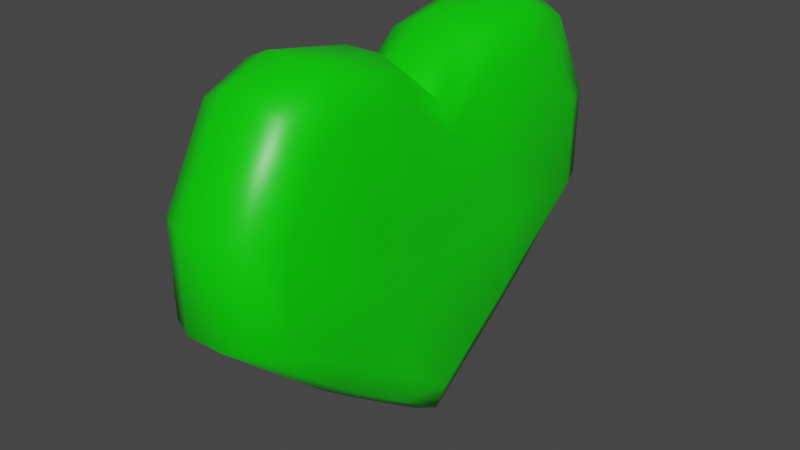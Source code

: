 # Source: HealthPickup.blend  (saved by Blender 3.2.14; exported with 4.5.12 LTS)
import bpy
from mathutils import Matrix  # noqa: F401  (used for matrix-valued properties, if any)

bpy.ops.wm.read_factory_settings(use_empty=True)
scene = bpy.context.scene
scene.name = 'Scene'

# ---- collections
col_collection = bpy.data.collections.new('Collection'); scene.collection.children.link(col_collection)

# ---- materials (node trees are filled in below, after node groups)
mat_material = bpy.data.materials.new('Material')
mat_material.alpha_threshold = 0.0
mat_material.use_transparent_shadow = False
mat_material.line_color = (0.0, 0.0, 0.0, 1.0)

# ---- node groups
ng_auto_smooth = bpy.data.node_groups.new('Auto Smooth', 'GeometryNodeTree')
_s = ng_auto_smooth.interface.new_socket(name='Geometry', in_out='OUTPUT', socket_type='NodeSocketGeometry')
_s = ng_auto_smooth.interface.new_socket(name='Geometry', in_out='INPUT', socket_type='NodeSocketGeometry')
_s = ng_auto_smooth.interface.new_socket(name='Angle', in_out='INPUT', socket_type='NodeSocketFloat')
_s.subtype = 'ANGLE'
_s.min_value = 0.0
_s.max_value = 3.142
ng_auto_smooth.is_modifier = True
_N = ng_auto_smooth.nodes; _L = ng_auto_smooth.links
n0 = _N.new('NodeGroupOutput'); n0.name = 'Group Output'; n0.location = (480, -100)
n1 = _N.new('NodeGroupInput'); n1.name = 'Group Input'; n1.location = (-420, -300)
n2 = _N.new('NodeGroupInput'); n2.name = 'Group Input.001'; n2.location = (-60, -100)
n3 = _N.new('GeometryNodeSetShadeSmooth'); n3.name = 'Set Shade Smooth'; n3.location = (120, -100)
n3.domain = 'EDGE'
n4 = _N.new('GeometryNodeSetShadeSmooth'); n4.name = 'Set Shade Smooth.001'; n4.location = (300, -100)
n5 = _N.new('GeometryNodeInputMeshEdgeAngle'); n5.name = 'Edge Angle'; n5.location = (-420, -220)
n6 = _N.new('GeometryNodeInputEdgeSmooth'); n6.name = 'Is Edge Smooth'; n6.location = (-60, -160)
n7 = _N.new('GeometryNodeInputShadeSmooth'); n7.name = 'Is Face Smooth'; n7.location = (-240, -340)
n8 = _N.new('FunctionNodeBooleanMath'); n8.name = 'Boolean Math'; n8.location = (-60, -220)
n9 = _N.new('FunctionNodeCompare'); n9.name = 'Compare'; n9.location = (-240, -180)
n9.operation = 'LESS_EQUAL'
_L.new(n5.outputs[0], n9.inputs[0])
_L.new(n4.outputs[0], n0.inputs[0])
_L.new(n1.outputs[1], n9.inputs[1])
_L.new(n9.outputs[0], n8.inputs[0])
_L.new(n7.outputs[0], n8.inputs[1])
_L.new(n2.outputs[0], n3.inputs[0])
_L.new(n6.outputs[0], n3.inputs[1])
_L.new(n3.outputs[0], n4.inputs[0])
_L.new(n8.outputs[0], n3.inputs[2])
n0.is_active_output = True

# ---- material node trees
mat_material.use_nodes = True; mat_material.node_tree.nodes.clear()
_N = mat_material.node_tree.nodes; _L = mat_material.node_tree.links
n0 = _N.new('ShaderNodeOutputMaterial'); n0.name = 'Material Output'; n0.location = (300, 300)
n1 = _N.new('ShaderNodeBsdfPrincipled'); n1.name = 'Principled BSDF'; n1.location = (10, 300)
n1.distribution = 'GGX'
n1.subsurface_method = 'RANDOM_WALK_SKIN'
n1.inputs[0].default_value = (0.002012, 0.8, 0.0, 1.0)
n1.inputs[2].default_value = 0.4
n1.inputs[3].default_value = 1.45
n1.inputs[27].default_value = (0.0, 0.0, 0.0, 1.0)
n1.inputs[28].default_value = 1.0
_L.new(n1.outputs[0], n0.inputs[0])
n0.is_active_output = True

# ---- world
world_world = bpy.data.worlds.new('World'); scene.world = world_world
world_world.use_nodes = True; world_world.node_tree.nodes.clear()
_N = world_world.node_tree.nodes; _L = world_world.node_tree.links
n0 = _N.new('ShaderNodeOutputWorld'); n0.name = 'World Output'; n0.location = (300, 300)
n1 = _N.new('ShaderNodeBackground'); n1.name = 'Background'; n1.location = (10, 300)
n1.inputs[0].default_value = (0.05088, 0.05088, 0.05088, 1.0)
_L.new(n1.outputs[0], n0.inputs[0])
n0.is_active_output = True
world_world.color = (0.05088, 0.05088, 0.05088)
world_world.use_sun_shadow = False
world_world.sun_shadow_jitter_overblur = 0.0

# ---- meshes
me_cube = bpy.data.meshes.new('Cube')
me_cube.from_pydata([(0.3039, 0.0, 0.0), (-0.3039, 0.0, 0.0), (-0.3039, -0.5, 0.0), (0.3039, -0.5, 0.0), (0.3039, 0.5, 0.0), (-0.3039, 0.5, 0.0), (0.3039, 0.0, 0.2112), (-0.3039, 0.0, 0.2112), (-0.3039, -0.5, 0.3556), (0.3039, -0.5, 0.3556), (0.3039, 0.5, 0.3556), (-0.3039, 0.5, 0.3556), (-0.3039, -0.25, 0.0), (0.3039, -0.25, 0.0), (0.3039, -0.25, 0.2834), (-0.3039, -0.25, 0.2834), (0.3039, 0.25, 0.0), (-0.3039, 0.25, 0.0), (-0.3039, 0.25, 0.2834), (0.3039, 0.25, 0.2834), (0.3039, 0.8665, 0.8054), (0.1033, 1.0, 1.0), (0.2451, 0.9609, 0.943), (0.3039, 0.7034, -0.2468), (0.1033, 0.691, -0.5049), (0.2451, 0.6946, -0.4293), (0.3039, -0.8665, 0.8054), (0.1033, -1.0, 1.0), (0.2451, -0.9609, 0.943), (0.3039, -0.7034, -0.2468), (0.1033, -0.691, -0.5049), (0.2451, -0.6946, -0.4293), (-0.3039, 0.8665, 0.8054), (-0.1033, 1.0, 1.0), (-0.2451, 0.9609, 0.943), (-0.3039, 0.7034, -0.2468), (-0.1033, 0.691, -0.5049), (-0.2451, 0.6946, -0.4293), (-0.3039, -0.8665, 0.8054), (-0.1033, -1.0, 1.0), (-0.2451, -0.9609, 0.943), (-0.3039, -0.7034, -0.2468), (-0.1033, -0.691, -0.5049), (-0.2451, -0.6946, -0.4293), (-0.1033, 0.0, -1.0), (-0.3039, 0.0, -0.7545), (-0.2451, 0.0, -0.9281), (0.1033, 0.0, 0.8192), (0.3039, 0.0, 0.6012), (0.2451, 0.0, 0.7553), (-0.1033, 0.0, 0.8192), (-0.3039, 0.0, 0.6012), (-0.2451, 0.0, 0.7553), (0.1033, 0.0, -1.0), (0.3039, 0.0, -0.7545), (0.2451, 0.0, -0.9281), (0.1033, 1.274, 0.0), (0.3039, 1.054, 0.0), (0.2451, 1.21, -9.313e-10), (-0.1033, -1.274, 0.0), (-0.3039, -1.054, 0.0), (-0.2451, -1.21, 0.0), (0.3039, -1.054, 0.0), (0.1033, -1.274, 0.0), (0.2451, -1.21, -9.313e-10), (-0.3039, 1.054, 0.0), (-0.1033, 1.274, 0.0), (-0.2451, 1.21, -9.313e-10), (-0.3039, -0.5, -0.4021), (-0.1033, -0.5, -0.6476), (-0.2451, -0.5, -0.5757), (0.3039, -0.6594, 0.8906), (0.1033, -0.7261, 1.114), (0.2451, -0.7066, 1.049), (-0.1033, -0.7261, 1.114), (-0.3039, -0.6594, 0.8906), (-0.2451, -0.7066, 1.049), (0.1033, -0.5, -0.6476), (0.3039, -0.5, -0.4021), (0.2451, -0.5, -0.5757), (-0.3039, 0.6594, 0.8906), (-0.1033, 0.7261, 1.114), (-0.2451, 0.7066, 1.049), (0.3039, 0.5, -0.4021), (0.1033, 0.5, -0.6476), (0.2451, 0.5, -0.5757), (-0.1033, 0.5, -0.6476), (-0.3039, 0.5, -0.4021), (-0.2451, 0.5, -0.5757), (0.1033, 0.7261, 1.114), (0.3039, 0.6594, 0.8906), (0.2451, 0.7066, 1.049), (-0.3039, -1.056, 0.4593), (-0.1033, -1.274, 0.5), (-0.2451, -1.21, 0.4881), (0.1033, 1.274, 0.5), (0.3039, 1.056, 0.4593), (0.2451, 1.21, 0.4881), (0.3039, -1.056, 0.4593), (0.1033, -1.274, 0.5), (0.2451, -1.21, 0.4881), (-0.3039, 1.056, 0.4593), (-0.1033, 1.274, 0.5), (-0.2451, 1.21, 0.4881), (-0.3039, -0.25, 0.8066), (-0.1033, -0.25, 1.02), (-0.2451, -0.25, 0.9578), (0.3039, -0.25, -0.5783), (0.1033, -0.25, -0.8238), (0.2451, -0.25, -0.7519), (-0.3039, -0.25, -0.5783), (-0.1033, -0.25, -0.8238), (-0.2451, -0.25, -0.7519), (0.3039, -0.25, 0.8066), (0.1033, -0.25, 1.02), (0.2451, -0.25, 0.9578), (-0.3039, 0.25, -0.5783), (-0.1033, 0.25, -0.8238), (-0.2451, 0.25, -0.7519), (0.3039, 0.25, 0.8066), (0.1033, 0.25, 1.02), (0.2451, 0.25, 0.9578), (-0.3039, 0.25, 0.8066), (-0.1033, 0.25, 1.02), (-0.2451, 0.25, 0.9578), (0.3039, 0.25, -0.5783), (0.1033, 0.25, -0.8238), (0.2451, 0.25, -0.7519)], [], [(9, 71, 26, 98), (72, 74, 39, 27), (87, 5, 65, 35), (78, 3, 62, 29), (30, 63, 59, 42), (36, 24, 84, 86), (6, 48, 113, 14), (44, 53, 108, 111), (7, 51, 122, 18), (47, 50, 105, 114), (117, 126, 53, 44), (66, 102, 95, 56), (23, 57, 4, 83), (11, 80, 32, 101), (92, 38, 75, 8), (69, 77, 30, 42), (89, 81, 123, 120), (45, 1, 17, 116), (41, 60, 2, 68), (8, 75, 104, 15), (114, 105, 74, 72), (14, 113, 71, 9), (10, 90, 119, 19), (99, 27, 39, 93), (96, 20, 90, 10), (36, 66, 56, 24), (102, 33, 21, 95), (86, 84, 126, 117), (17, 18, 11, 5), (63, 99, 93, 59), (13, 14, 9, 3), (3, 9, 98, 62), (12, 15, 7, 1), (16, 19, 6, 0), (57, 96, 10, 4), (5, 11, 101, 65), (68, 2, 12, 110), (60, 92, 8, 2), (2, 8, 15, 12), (0, 6, 14, 13), (19, 119, 48, 6), (120, 123, 50, 47), (15, 104, 51, 7), (125, 16, 0, 54), (111, 108, 77, 69), (107, 13, 3, 78), (4, 10, 19, 16), (1, 7, 18, 17), (54, 0, 13, 107), (110, 12, 1, 45), (116, 17, 5, 87), (18, 122, 80, 11), (83, 4, 16, 125), (69, 42, 43, 70), (70, 43, 41, 68), (57, 23, 25, 58), (58, 25, 24, 56), (93, 39, 40, 94), (94, 40, 38, 92), (63, 30, 31, 64), (64, 31, 29, 62), (66, 36, 37, 67), (67, 37, 35, 65), (72, 27, 28, 73), (73, 28, 26, 71), (81, 33, 34, 82), (82, 34, 32, 80), (84, 24, 25, 85), (85, 25, 23, 83), (117, 44, 46, 118), (118, 46, 45, 116), (120, 47, 49, 121), (121, 49, 48, 119), (105, 50, 52, 106), (106, 52, 51, 104), (108, 53, 55, 109), (109, 55, 54, 107), (96, 57, 58, 97), (97, 58, 56, 95), (42, 59, 61, 43), (43, 61, 60, 41), (99, 63, 64, 100), (100, 64, 62, 98), (102, 66, 67, 103), (103, 67, 65, 101), (111, 69, 70, 112), (112, 70, 68, 110), (114, 72, 73, 115), (115, 73, 71, 113), (39, 74, 76, 40), (40, 76, 75, 38), (30, 77, 79, 31), (31, 79, 78, 29), (123, 81, 82, 124), (124, 82, 80, 122), (126, 84, 85, 127), (127, 85, 83, 125), (36, 86, 88, 37), (37, 88, 87, 35), (21, 89, 91, 22), (22, 91, 90, 20), (59, 93, 94, 61), (61, 94, 92, 60), (20, 96, 97, 22), (22, 97, 95, 21), (27, 99, 100, 28), (28, 100, 98, 26), (33, 102, 103, 34), (34, 103, 101, 32), (74, 105, 106, 76), (76, 106, 104, 75), (77, 108, 109, 79), (79, 109, 107, 78), (44, 111, 112, 46), (46, 112, 110, 45), (47, 114, 115, 49), (49, 115, 113, 48), (86, 117, 118, 88), (88, 118, 116, 87), (89, 120, 121, 91), (91, 121, 119, 90), (50, 123, 124, 52), (52, 124, 122, 51), (53, 126, 127, 55), (55, 127, 125, 54), (21, 33, 81, 89)])
me_cube.polygons.foreach_set('use_smooth', [True] * 126)
_k = set([(44, 46), (44, 53), (47, 49), (47, 50), (50, 52), (53, 55)])
me_cube.attributes.new('sharp_edge', 'BOOLEAN', 'EDGE').data.foreach_set('value', [ (min(e.vertices), max(e.vertices)) in _k for e in me_cube.edges])
_uv = me_cube.uv_layers.new(name='UVMap')
_uv.uv.foreach_set('vector', [0.5625, 0.6875, 0.6066, 0.6875, 0.6003, 0.7186, 0.5625, 0.7324, 0.7075, 0.6875, 0.7925, 0.6875, 0.7925, 0.75, 0.7075, 0.75, 0.4224, 0.1875, 0.5, 0.1875, 0.5, 0.2322, 0.4866, 0.2313, 0.4224, 0.6875, 0.5, 0.6875, 0.5, 0.7322, 0.4866, 0.7313, 0.375, 0.8325, 0.5, 0.8325, 0.5, 0.9175, 0.375, 0.9175, 0.2075, 0.5, 0.2925, 0.5, 0.2925, 0.5625, 0.2075, 0.5625, 0.5625, 0.625, 0.5972, 0.625, 0.6069, 0.6562, 0.5625, 0.6562, 0.2075, 0.625, 0.2925, 0.625, 0.2925, 0.6562, 0.2075, 0.6562, 0.5625, 0.125, 0.5972, 0.125, 0.6069, 0.1562, 0.5625, 0.1562, 0.7075, 0.625, 0.7925, 0.625, 0.7925, 0.6562, 0.7075, 0.6562, 0.2075, 0.5938, 0.2925, 0.5938, 0.2925, 0.625, 0.2075, 0.625, 0.5, 0.3325, 0.5625, 0.3325, 0.5625, 0.4175, 0.5, 0.4175, 0.4866, 0.5187, 0.5, 0.5178, 0.5, 0.5625, 0.4224, 0.5625, 0.5625, 0.1875, 0.6066, 0.1875, 0.6003, 0.2186, 0.5625, 0.2324, 0.5625, 0.01763, 0.6003, 0.03138, 0.6066, 0.0625, 0.5625, 0.0625, 0.2075, 0.6875, 0.2925, 0.6875, 0.2925, 0.75, 0.2075, 0.75, 0.7075, 0.5625, 0.7925, 0.5625, 0.7925, 0.5938, 0.7075, 0.5938, 0.4057, 0.125, 0.5, 0.125, 0.5, 0.1562, 0.4122, 0.1562, 0.4866, 0.01868, 0.5, 0.01775, 0.5, 0.0625, 0.4224, 0.0625, 0.5625, 0.0625, 0.6066, 0.0625, 0.6069, 0.09375, 0.5625, 0.09375, 0.7075, 0.6562, 0.7925, 0.6562, 0.7925, 0.6875, 0.7075, 0.6875, 0.5625, 0.6562, 0.6069, 0.6562, 0.6066, 0.6875, 0.5625, 0.6875, 0.5625, 0.5625, 0.6066, 0.5625, 0.6069, 0.5938, 0.5625, 0.5938, 0.5625, 0.8325, 0.625, 0.8325, 0.625, 0.9175, 0.5625, 0.9175, 0.5625, 0.5176, 0.6003, 0.5314, 0.6066, 0.5625, 0.5625, 0.5625, 0.375, 0.3325, 0.5, 0.3325, 0.5, 0.4175, 0.375, 0.4175, 0.5625, 0.3325, 0.625, 0.3325, 0.625, 0.4175, 0.5625, 0.4175, 0.2075, 0.5625, 0.2925, 0.5625, 0.2925, 0.5938, 0.2075, 0.5938, 0.5, 0.1562, 0.5625, 0.1562, 0.5625, 0.1875, 0.5, 0.1875, 0.5, 0.8325, 0.5625, 0.8325, 0.5625, 0.9175, 0.5, 0.9175, 0.5, 0.6562, 0.5625, 0.6562, 0.5625, 0.6875, 0.5, 0.6875, 0.5, 0.6875, 0.5625, 0.6875, 0.5625, 0.7324, 0.5, 0.7322, 0.5, 0.09375, 0.5625, 0.09375, 0.5625, 0.125, 0.5, 0.125, 0.5, 0.5938, 0.5625, 0.5938, 0.5625, 0.625, 0.5, 0.625, 0.5, 0.5178, 0.5625, 0.5176, 0.5625, 0.5625, 0.5, 0.5625, 0.5, 0.1875, 0.5625, 0.1875, 0.5625, 0.2324, 0.5, 0.2322, 0.4224, 0.0625, 0.5, 0.0625, 0.5, 0.09375, 0.4122, 0.09375, 0.5, 0.01775, 0.5625, 0.01763, 0.5625, 0.0625, 0.5, 0.0625, 0.5, 0.0625, 0.5625, 0.0625, 0.5625, 0.09375, 0.5, 0.09375, 0.5, 0.625, 0.5625, 0.625, 0.5625, 0.6562, 0.5, 0.6562, 0.5625, 0.5938, 0.6069, 0.5938, 0.5972, 0.625, 0.5625, 0.625, 0.7075, 0.5938, 0.7925, 0.5938, 0.7925, 0.625, 0.7075, 0.625, 0.5625, 0.09375, 0.6069, 0.09375, 0.5972, 0.125, 0.5625, 0.125, 0.4122, 0.5938, 0.5, 0.5938, 0.5, 0.625, 0.4057, 0.625, 0.2075, 0.6562, 0.2925, 0.6562, 0.2925, 0.6875, 0.2075, 0.6875, 0.4122, 0.6562, 0.5, 0.6562, 0.5, 0.6875, 0.4224, 0.6875, 0.5, 0.5625, 0.5625, 0.5625, 0.5625, 0.5938, 0.5, 0.5938, 0.5, 0.125, 0.5625, 0.125, 0.5625, 0.1562, 0.5, 0.1562, 0.4057, 0.625, 0.5, 0.625, 0.5, 0.6562, 0.4122, 0.6562, 0.4122, 0.09375, 0.5, 0.09375, 0.5, 0.125, 0.4057, 0.125, 0.4122, 0.1562, 0.5, 0.1562, 0.5, 0.1875, 0.4224, 0.1875, 0.5625, 0.1562, 0.6069, 0.1562, 0.6066, 0.1875, 0.5625, 0.1875, 0.4224, 0.5625, 0.5, 0.5625, 0.5, 0.5938, 0.4122, 0.5938, 0.2075, 0.6875, 0.2075, 0.75, 0.125, 0.75, 0.125, 0.6917, 0.375, 0.05827, 0.375, 0.0, 0.4866, 0.01868, 0.4224, 0.0625, 0.5, 0.5178, 0.4866, 0.5187, 0.3933, 0.5, 0.4932, 0.5, 0.4932, 0.5, 0.3933, 0.5, 0.375, 0.4175, 0.5, 0.4175, 0.5625, 0.9175, 0.625, 0.9175, 0.6216, 1.0, 0.5647, 1.0, 0.5647, 0.0, 0.6216, 0.0, 0.6003, 0.03138, 0.5625, 0.01763, 0.5, 0.8325, 0.375, 0.8325, 0.3933, 0.75, 0.4932, 0.75, 0.4932, 0.75, 0.3933, 0.75, 0.4866, 0.7313, 0.5, 0.7322, 0.5, 0.3325, 0.375, 0.3325, 0.3933, 0.25, 0.4932, 0.25, 0.4932, 0.25, 0.3933, 0.25, 0.4866, 0.2313, 0.5, 0.2322, 0.7075, 0.6875, 0.7075, 0.75, 0.625, 0.747, 0.625, 0.6872, 0.625, 0.6872, 0.625, 0.747, 0.6003, 0.7186, 0.6066, 0.6875, 0.7925, 0.5625, 0.7925, 0.5, 0.875, 0.503, 0.875, 0.561, 0.625, 0.189, 0.625, 0.247, 0.6003, 0.2186, 0.6066, 0.1875, 0.2925, 0.5625, 0.2925, 0.5, 0.375, 0.5, 0.375, 0.5604, 0.375, 0.5604, 0.375, 0.5, 0.4866, 0.5187, 0.4224, 0.5625, 0.2075, 0.5938, 0.2075, 0.625, 0.125, 0.6208, 0.125, 0.5938, 0.375, 0.1562, 0.375, 0.1292, 0.4057, 0.125, 0.4122, 0.1562, 0.7075, 0.5938, 0.7075, 0.625, 0.625, 0.625, 0.625, 0.5957, 0.625, 0.5957, 0.625, 0.625, 0.5972, 0.625, 0.6069, 0.5938, 0.7925, 0.6562, 0.7925, 0.625, 0.875, 0.625, 0.875, 0.6524, 0.625, 0.09755, 0.625, 0.125, 0.5972, 0.125, 0.6069, 0.09375, 0.2925, 0.6562, 0.2925, 0.625, 0.375, 0.625, 0.375, 0.6584, 0.375, 0.6584, 0.375, 0.625, 0.4057, 0.625, 0.4122, 0.6562, 0.5625, 0.5176, 0.5, 0.5178, 0.4932, 0.5, 0.5629, 0.5, 0.5629, 0.5, 0.4932, 0.5, 0.5, 0.4175, 0.5625, 0.4175, 0.375, 0.9175, 0.5, 0.9175, 0.4864, 1.0, 0.3933, 1.0, 0.3933, 0.0, 0.4864, 0.0, 0.5, 0.01775, 0.4866, 0.01868, 0.5625, 0.8325, 0.5, 0.8325, 0.4932, 0.75, 0.5629, 0.75, 0.5629, 0.75, 0.4932, 0.75, 0.5, 0.7322, 0.5625, 0.7324, 0.5625, 0.3325, 0.5, 0.3325, 0.4932, 0.25, 0.5629, 0.25, 0.5629, 0.25, 0.4932, 0.25, 0.5, 0.2322, 0.5625, 0.2324, 0.2075, 0.6562, 0.2075, 0.6875, 0.125, 0.6875, 0.125, 0.6605, 0.375, 0.08952, 0.375, 0.0625, 0.4224, 0.0625, 0.4122, 0.09375, 0.7075, 0.6562, 0.7075, 0.6875, 0.625, 0.6872, 0.625, 0.6543, 0.625, 0.6543, 0.625, 0.6872, 0.6066, 0.6875, 0.6069, 0.6562, 0.7925, 0.75, 0.7925, 0.6875, 0.875, 0.689, 0.875, 0.747, 0.625, 0.002972, 0.625, 0.06097, 0.6066, 0.0625, 0.6003, 0.03138, 0.2925, 0.75, 0.2925, 0.6875, 0.375, 0.6896, 0.375, 0.75, 0.375, 0.75, 0.375, 0.6896, 0.4224, 0.6875, 0.4866, 0.7313, 0.7925, 0.5938, 0.7925, 0.5625, 0.875, 0.5646, 0.875, 0.5938, 0.625, 0.1562, 0.625, 0.1854, 0.6066, 0.1875, 0.6069, 0.1562, 0.2925, 0.5938, 0.2925, 0.5625, 0.375, 0.5604, 0.375, 0.5916, 0.375, 0.5916, 0.375, 0.5604, 0.4224, 0.5625, 0.4122, 0.5938, 0.2075, 0.5, 0.2075, 0.5625, 0.125, 0.5583, 0.125, 0.5, 0.375, 0.25, 0.375, 0.1917, 0.4224, 0.1875, 0.4866, 0.2313, 0.7075, 0.5, 0.7075, 0.5625, 0.625, 0.5628, 0.625, 0.503, 0.625, 0.503, 0.625, 0.5628, 0.6066, 0.5625, 0.6003, 0.5314, 0.5, 0.9175, 0.5625, 0.9175, 0.561, 1.0, 0.5, 1.0, 0.5, 0.0, 0.561, 0.0, 0.5625, 0.01763, 0.5, 0.01775, 0.6003, 0.5314, 0.5625, 0.5176, 0.5629, 0.5, 0.6216, 0.5, 0.6216, 0.5, 0.5629, 0.5, 0.5625, 0.4175, 0.625, 0.4175, 0.625, 0.8325, 0.5625, 0.8325, 0.5629, 0.75, 0.6216, 0.75, 0.6216, 0.75, 0.5629, 0.75, 0.5625, 0.7324, 0.6003, 0.7186, 0.625, 0.3325, 0.5625, 0.3325, 0.5629, 0.25, 0.6216, 0.25, 0.6216, 0.25, 0.5629, 0.25, 0.5625, 0.2324, 0.6003, 0.2186, 0.7925, 0.6875, 0.7925, 0.6562, 0.875, 0.6562, 0.875, 0.6854, 0.625, 0.06455, 0.625, 0.09375, 0.6069, 0.09375, 0.6066, 0.0625, 0.2925, 0.6875, 0.2925, 0.6562, 0.375, 0.6584, 0.375, 0.6896, 0.375, 0.6896, 0.375, 0.6584, 0.4122, 0.6562, 0.4224, 0.6875, 0.2075, 0.625, 0.2075, 0.6562, 0.125, 0.6562, 0.125, 0.6292, 0.375, 0.1208, 0.375, 0.09375, 0.4122, 0.09375, 0.4057, 0.125, 0.7075, 0.625, 0.7075, 0.6562, 0.625, 0.6543, 0.625, 0.625, 0.625, 0.625, 0.625, 0.6543, 0.6069, 0.6562, 0.5972, 0.625, 0.2075, 0.5625, 0.2075, 0.5938, 0.125, 0.5895, 0.125, 0.5625, 0.375, 0.1875, 0.375, 0.1605, 0.4122, 0.1562, 0.4224, 0.1875, 0.7075, 0.5625, 0.7075, 0.5938, 0.625, 0.5957, 0.625, 0.5628, 0.625, 0.5628, 0.625, 0.5957, 0.6069, 0.5938, 0.6066, 0.5625, 0.7925, 0.625, 0.7925, 0.5938, 0.875, 0.5976, 0.875, 0.625, 0.625, 0.125, 0.625, 0.1524, 0.6069, 0.1562, 0.5972, 0.125, 0.2925, 0.625, 0.2925, 0.5938, 0.375, 0.5916, 0.375, 0.625, 0.375, 0.625, 0.375, 0.5916, 0.4122, 0.5938, 0.4057, 0.625, 0.7075, 0.5, 0.7925, 0.5, 0.7925, 0.5625, 0.7075, 0.5625])
me_cube.materials.append(mat_material)
me_cube.use_mirror_vertex_groups = False
me_cube.update()

# ---- objects
ob_heart = bpy.data.objects.new('Heart', me_cube)

# ---- transforms, parenting, visibility, modifiers, constraints
ob_heart.location = (0.0, 0.0, 0.0)
ob_heart.lock_rotations_4d = False
ob_heart.empty_display_type = 'ARROWS'
ob_heart.lineart.crease_threshold = 0.0
_m = ob_heart.modifiers.new('Auto Smooth', 'NODES')
_m.node_group = ng_auto_smooth
_gi = [s.identifier for s in ng_auto_smooth.interface.items_tree if s.item_type == 'SOCKET' and s.in_out == 'INPUT']
_m[_gi[1]] = 3.136  # Angle

# ---- collection membership
col_collection.objects.link(ob_heart)

# ---- scene / render settings (as saved in the file)
scene.frame_start = 1; scene.frame_end = 250; scene.frame_set(1)
scene.render.engine = 'BLENDER_EEVEE_NEXT'
scene.cycles.sampling_pattern = 'TABULATED_SOBOL'
scene.cycles.use_light_tree = False
scene.view_settings.view_transform = 'Filmic'
bpy.context.view_layer.update()

# ---- added for rendering (the .blend has no active camera and no usable light): camera, sun
cam_auto = bpy.data.cameras.new('AutoCamera')
cam_auto.lens = 50.0
cam_auto.sensor_width = 36.0
cam_auto.clip_end = 1000.0
ob_auto_camera = bpy.data.objects.new('AutoCamera', cam_auto)
scene.collection.objects.link(ob_auto_camera)
ob_auto_camera.location = (3.11523, -3.73828, 2.54939)
ob_auto_camera.rotation_euler = (1.09748, -7.21219e-08, 0.694738)
scene.camera = ob_auto_camera
light_auto_sun = bpy.data.lights.new('AutoSun', 'SUN')
light_auto_sun.energy = 3.0
light_auto_sun.angle = 0.0523599
ob_auto_sun = bpy.data.objects.new('AutoSun', light_auto_sun)
scene.collection.objects.link(ob_auto_sun)
ob_auto_sun.rotation_euler = (0.872665, 0.174533, 0.523599)
bpy.context.view_layer.update()
